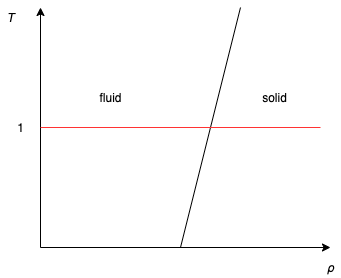

The diagram above was exported from draw.io. Its source (the exported page's mxGraphModel, read from the mxfile embedded in the PNG):
<mxGraphModel dx="946" dy="557" grid="1" gridSize="10" guides="1" tooltips="1" connect="1" arrows="1" fold="1" page="1" pageScale="1" pageWidth="827" pageHeight="1169" math="0" shadow="0">
  <root>
    <mxCell id="0" />
    <mxCell id="1" parent="0" />
    <mxCell id="pB9LO-RAc0_-0XrvKmKe-1" value="" style="endArrow=classic;html=1;" edge="1" parent="1">
      <mxGeometry width="50" height="50" relative="1" as="geometry">
        <mxPoint x="200" y="320" as="sourcePoint" />
        <mxPoint x="200" y="80" as="targetPoint" />
      </mxGeometry>
    </mxCell>
    <mxCell id="pB9LO-RAc0_-0XrvKmKe-2" value="" style="endArrow=classic;html=1;" edge="1" parent="1">
      <mxGeometry width="50" height="50" relative="1" as="geometry">
        <mxPoint x="200" y="320" as="sourcePoint" />
        <mxPoint x="490" y="320" as="targetPoint" />
      </mxGeometry>
    </mxCell>
    <mxCell id="pB9LO-RAc0_-0XrvKmKe-3" value="" style="endArrow=none;html=1;" edge="1" parent="1">
      <mxGeometry width="50" height="50" relative="1" as="geometry">
        <mxPoint x="340" y="320" as="sourcePoint" />
        <mxPoint x="400" y="80" as="targetPoint" />
      </mxGeometry>
    </mxCell>
    <mxCell id="pB9LO-RAc0_-0XrvKmKe-5" value="&lt;i&gt;ρ&lt;/i&gt;" style="text;html=1;align=center;verticalAlign=middle;resizable=0;points=[];autosize=1;" vertex="1" parent="1">
      <mxGeometry x="480" y="330" width="20" height="20" as="geometry" />
    </mxCell>
    <mxCell id="pB9LO-RAc0_-0XrvKmKe-7" value="&lt;i&gt;T&lt;/i&gt;" style="text;html=1;align=center;verticalAlign=middle;resizable=0;points=[];autosize=1;" vertex="1" parent="1">
      <mxGeometry x="160" y="80" width="20" height="20" as="geometry" />
    </mxCell>
    <mxCell id="pB9LO-RAc0_-0XrvKmKe-9" value="" style="endArrow=none;html=1;strokeColor=#FF3333;" edge="1" parent="1">
      <mxGeometry width="50" height="50" relative="1" as="geometry">
        <mxPoint x="200" y="200" as="sourcePoint" />
        <mxPoint x="480" y="200" as="targetPoint" />
      </mxGeometry>
    </mxCell>
    <mxCell id="pB9LO-RAc0_-0XrvKmKe-10" value="fluid" style="text;html=1;align=center;verticalAlign=middle;resizable=0;points=[];autosize=1;" vertex="1" parent="1">
      <mxGeometry x="250" y="160" width="40" height="20" as="geometry" />
    </mxCell>
    <mxCell id="pB9LO-RAc0_-0XrvKmKe-11" value="solid" style="text;html=1;align=center;verticalAlign=middle;resizable=0;points=[];autosize=1;" vertex="1" parent="1">
      <mxGeometry x="414" y="160" width="40" height="20" as="geometry" />
    </mxCell>
    <mxCell id="pB9LO-RAc0_-0XrvKmKe-12" value="1" style="text;html=1;align=center;verticalAlign=middle;resizable=0;points=[];autosize=1;" vertex="1" parent="1">
      <mxGeometry x="170" y="190" width="20" height="20" as="geometry" />
    </mxCell>
  </root>
</mxGraphModel>